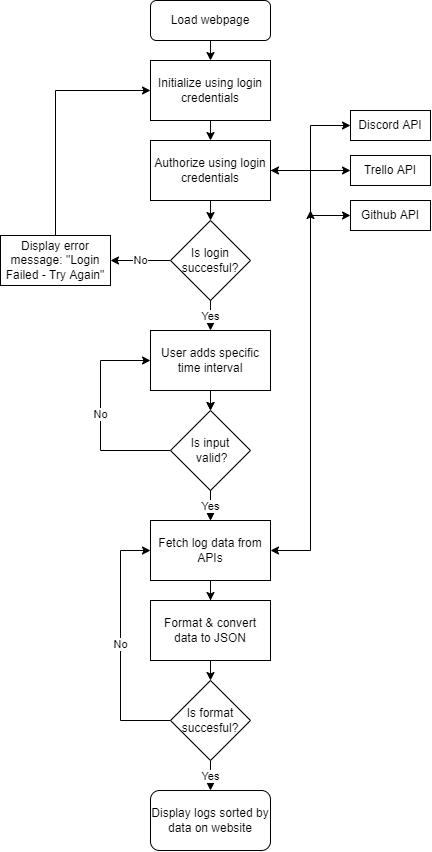

The diagram above was exported from draw.io. Its source (the exported page's mxGraphModel, read from the mxfile embedded in the PNG):
<mxGraphModel dx="1483" dy="816" grid="1" gridSize="10" guides="1" tooltips="1" connect="1" arrows="1" fold="1" page="1" pageScale="1" pageWidth="827" pageHeight="1169" math="0" shadow="0">
  <root>
    <mxCell id="WIyWlLk6GJQsqaUBKTNV-0" />
    <mxCell id="WIyWlLk6GJQsqaUBKTNV-1" parent="WIyWlLk6GJQsqaUBKTNV-0" />
    <mxCell id="WIyWlLk6GJQsqaUBKTNV-3" value="Load webpage" style="rounded=1;whiteSpace=wrap;html=1;fontSize=12;glass=0;strokeWidth=1;shadow=0;" parent="WIyWlLk6GJQsqaUBKTNV-1" vertex="1">
      <mxGeometry x="160" y="80" width="120" height="40" as="geometry" />
    </mxCell>
    <mxCell id="2RqIepUufL-vqoD_qFjq-2" style="edgeStyle=orthogonalEdgeStyle;rounded=0;orthogonalLoop=1;jettySize=auto;html=1;exitX=0.5;exitY=1;exitDx=0;exitDy=0;entryX=0.5;entryY=0;entryDx=0;entryDy=0;" parent="WIyWlLk6GJQsqaUBKTNV-1" source="-2moIOYL9sCHHzetPRf_-1" target="-2moIOYL9sCHHzetPRf_-3" edge="1">
      <mxGeometry relative="1" as="geometry" />
    </mxCell>
    <mxCell id="-2moIOYL9sCHHzetPRf_-1" value="Initialize using login credentials" style="rounded=0;whiteSpace=wrap;html=1;" parent="WIyWlLk6GJQsqaUBKTNV-1" vertex="1">
      <mxGeometry x="160" y="140" width="120" height="60" as="geometry" />
    </mxCell>
    <mxCell id="2RqIepUufL-vqoD_qFjq-13" style="edgeStyle=orthogonalEdgeStyle;rounded=0;orthogonalLoop=1;jettySize=auto;html=1;exitX=1;exitY=0.5;exitDx=0;exitDy=0;entryX=0;entryY=0.5;entryDx=0;entryDy=0;" edge="1" parent="WIyWlLk6GJQsqaUBKTNV-1" source="-2moIOYL9sCHHzetPRf_-3" target="2RqIepUufL-vqoD_qFjq-7">
      <mxGeometry relative="1" as="geometry">
        <Array as="points">
          <mxPoint x="320" y="250" />
          <mxPoint x="320" y="295" />
        </Array>
      </mxGeometry>
    </mxCell>
    <mxCell id="2RqIepUufL-vqoD_qFjq-15" style="edgeStyle=orthogonalEdgeStyle;rounded=0;orthogonalLoop=1;jettySize=auto;html=1;exitX=1;exitY=0.5;exitDx=0;exitDy=0;" edge="1" parent="WIyWlLk6GJQsqaUBKTNV-1" source="-2moIOYL9sCHHzetPRf_-3" target="2RqIepUufL-vqoD_qFjq-5">
      <mxGeometry relative="1" as="geometry">
        <Array as="points">
          <mxPoint x="320" y="250" />
          <mxPoint x="320" y="205" />
        </Array>
      </mxGeometry>
    </mxCell>
    <mxCell id="-2moIOYL9sCHHzetPRf_-3" value="Authorize using login credentials" style="rounded=0;whiteSpace=wrap;html=1;" parent="WIyWlLk6GJQsqaUBKTNV-1" vertex="1">
      <mxGeometry x="160" y="220" width="120" height="60" as="geometry" />
    </mxCell>
    <mxCell id="2RqIepUufL-vqoD_qFjq-5" value="Discord API" style="rounded=0;whiteSpace=wrap;html=1;" vertex="1" parent="WIyWlLk6GJQsqaUBKTNV-1">
      <mxGeometry x="360" y="190" width="80" height="30" as="geometry" />
    </mxCell>
    <mxCell id="SZAgjGU9Dr0E7uLyPqEL-0" value="No" style="edgeStyle=orthogonalEdgeStyle;rounded=0;orthogonalLoop=1;jettySize=auto;html=1;exitX=0;exitY=0.5;exitDx=0;exitDy=0;entryX=1;entryY=0.5;entryDx=0;entryDy=0;" edge="1" parent="WIyWlLk6GJQsqaUBKTNV-1" source="WAe8ZHCELUTALhH0bior-2" target="SZAgjGU9Dr0E7uLyPqEL-2">
      <mxGeometry relative="1" as="geometry">
        <mxPoint x="140" y="340" as="targetPoint" />
      </mxGeometry>
    </mxCell>
    <mxCell id="WAe8ZHCELUTALhH0bior-2" value="Is login succesful?" style="rhombus;whiteSpace=wrap;html=1;" vertex="1" parent="WIyWlLk6GJQsqaUBKTNV-1">
      <mxGeometry x="180" y="300" width="80" height="80" as="geometry" />
    </mxCell>
    <mxCell id="2RqIepUufL-vqoD_qFjq-6" value="Trello API" style="rounded=0;whiteSpace=wrap;html=1;" vertex="1" parent="WIyWlLk6GJQsqaUBKTNV-1">
      <mxGeometry x="360" y="235" width="80" height="30" as="geometry" />
    </mxCell>
    <mxCell id="WAe8ZHCELUTALhH0bior-3" value="" style="endArrow=classic;html=1;rounded=0;exitX=0.5;exitY=1;exitDx=0;exitDy=0;entryX=0.5;entryY=0;entryDx=0;entryDy=0;" edge="1" parent="WIyWlLk6GJQsqaUBKTNV-1" source="-2moIOYL9sCHHzetPRf_-3" target="WAe8ZHCELUTALhH0bior-2">
      <mxGeometry width="50" height="50" relative="1" as="geometry">
        <mxPoint x="390" y="290" as="sourcePoint" />
        <mxPoint x="440" y="240" as="targetPoint" />
      </mxGeometry>
    </mxCell>
    <mxCell id="2RqIepUufL-vqoD_qFjq-7" value="Github API" style="rounded=0;whiteSpace=wrap;html=1;" vertex="1" parent="WIyWlLk6GJQsqaUBKTNV-1">
      <mxGeometry x="360" y="280" width="80" height="30" as="geometry" />
    </mxCell>
    <mxCell id="WAe8ZHCELUTALhH0bior-5" value="Yes" style="endArrow=classic;html=1;rounded=0;exitX=0.5;exitY=1;exitDx=0;exitDy=0;" edge="1" parent="WIyWlLk6GJQsqaUBKTNV-1">
      <mxGeometry width="50" height="50" relative="1" as="geometry">
        <mxPoint x="220" y="380" as="sourcePoint" />
        <mxPoint x="220" y="410" as="targetPoint" />
      </mxGeometry>
    </mxCell>
    <mxCell id="0UVDnx11AtoWNzCPpGSe-1" style="edgeStyle=orthogonalEdgeStyle;rounded=0;orthogonalLoop=1;jettySize=auto;html=1;exitX=0.5;exitY=1;exitDx=0;exitDy=0;entryX=0.5;entryY=0;entryDx=0;entryDy=0;" edge="1" parent="WIyWlLk6GJQsqaUBKTNV-1" source="WAe8ZHCELUTALhH0bior-6" target="WAe8ZHCELUTALhH0bior-8">
      <mxGeometry relative="1" as="geometry" />
    </mxCell>
    <mxCell id="WAe8ZHCELUTALhH0bior-6" value="User adds specific time interval" style="rounded=0;whiteSpace=wrap;html=1;" vertex="1" parent="WIyWlLk6GJQsqaUBKTNV-1">
      <mxGeometry x="160" y="410" width="120" height="60" as="geometry" />
    </mxCell>
    <mxCell id="3UZbT8TjckCb0OK_kIPQ-1" style="edgeStyle=orthogonalEdgeStyle;rounded=0;orthogonalLoop=1;jettySize=auto;html=1;exitX=0.5;exitY=0;exitDx=0;exitDy=0;entryX=0;entryY=0.5;entryDx=0;entryDy=0;" edge="1" parent="WIyWlLk6GJQsqaUBKTNV-1" source="SZAgjGU9Dr0E7uLyPqEL-2" target="-2moIOYL9sCHHzetPRf_-1">
      <mxGeometry relative="1" as="geometry" />
    </mxCell>
    <mxCell id="SZAgjGU9Dr0E7uLyPqEL-2" value="Display error message: &quot;Login Failed - Try Again&quot;" style="rounded=0;whiteSpace=wrap;html=1;" vertex="1" parent="WIyWlLk6GJQsqaUBKTNV-1">
      <mxGeometry x="10" y="315" width="110" height="50" as="geometry" />
    </mxCell>
    <mxCell id="3UZbT8TjckCb0OK_kIPQ-0" value="" style="endArrow=classic;startArrow=classic;html=1;rounded=0;entryX=0;entryY=0.5;entryDx=0;entryDy=0;exitX=1;exitY=0.5;exitDx=0;exitDy=0;" edge="1" parent="WIyWlLk6GJQsqaUBKTNV-1" source="-2moIOYL9sCHHzetPRf_-3" target="2RqIepUufL-vqoD_qFjq-6">
      <mxGeometry width="50" height="50" relative="1" as="geometry">
        <mxPoint x="390" y="320" as="sourcePoint" />
        <mxPoint x="440" y="270" as="targetPoint" />
      </mxGeometry>
    </mxCell>
    <mxCell id="0UVDnx11AtoWNzCPpGSe-0" value="No" style="edgeStyle=orthogonalEdgeStyle;rounded=0;orthogonalLoop=1;jettySize=auto;html=1;exitX=0;exitY=0.5;exitDx=0;exitDy=0;entryX=0;entryY=0.5;entryDx=0;entryDy=0;" edge="1" parent="WIyWlLk6GJQsqaUBKTNV-1" source="WAe8ZHCELUTALhH0bior-8">
      <mxGeometry relative="1" as="geometry">
        <Array as="points">
          <mxPoint x="110" y="530" />
          <mxPoint x="110" y="440" />
        </Array>
        <mxPoint x="160" y="440" as="targetPoint" />
      </mxGeometry>
    </mxCell>
    <mxCell id="0UVDnx11AtoWNzCPpGSe-2" value="Yes" style="edgeStyle=orthogonalEdgeStyle;rounded=0;orthogonalLoop=1;jettySize=auto;html=1;exitX=0.5;exitY=1;exitDx=0;exitDy=0;entryX=0.5;entryY=0;entryDx=0;entryDy=0;" edge="1" parent="WIyWlLk6GJQsqaUBKTNV-1" source="WAe8ZHCELUTALhH0bior-8" target="WAe8ZHCELUTALhH0bior-9">
      <mxGeometry relative="1" as="geometry" />
    </mxCell>
    <mxCell id="WAe8ZHCELUTALhH0bior-8" value="Is input&lt;br&gt;&amp;nbsp;valid?" style="rhombus;whiteSpace=wrap;html=1;" vertex="1" parent="WIyWlLk6GJQsqaUBKTNV-1">
      <mxGeometry x="180" y="490" width="80" height="80" as="geometry" />
    </mxCell>
    <mxCell id="WAe8ZHCELUTALhH0bior-20" value="" style="edgeStyle=orthogonalEdgeStyle;rounded=0;orthogonalLoop=1;jettySize=auto;html=1;" edge="1" parent="WIyWlLk6GJQsqaUBKTNV-1" source="WAe8ZHCELUTALhH0bior-9" target="WAe8ZHCELUTALhH0bior-14">
      <mxGeometry relative="1" as="geometry" />
    </mxCell>
    <mxCell id="WAe8ZHCELUTALhH0bior-9" value="Fetch log data from APIs" style="rounded=0;whiteSpace=wrap;html=1;" vertex="1" parent="WIyWlLk6GJQsqaUBKTNV-1">
      <mxGeometry x="160" y="600" width="120" height="60" as="geometry" />
    </mxCell>
    <mxCell id="0UVDnx11AtoWNzCPpGSe-4" value="" style="endArrow=classic;html=1;rounded=0;entryX=1;entryY=0.5;entryDx=0;entryDy=0;strokeColor=#000000;startArrow=classic;" edge="1" parent="WIyWlLk6GJQsqaUBKTNV-1" target="WAe8ZHCELUTALhH0bior-9">
      <mxGeometry width="50" height="50" relative="1" as="geometry">
        <mxPoint x="320" y="290" as="sourcePoint" />
        <mxPoint x="380" y="400" as="targetPoint" />
        <Array as="points">
          <mxPoint x="320" y="630" />
        </Array>
      </mxGeometry>
    </mxCell>
    <mxCell id="WAe8ZHCELUTALhH0bior-10" value="" style="endArrow=classic;html=1;rounded=0;exitX=0.5;exitY=1;exitDx=0;exitDy=0;entryX=0.5;entryY=0;entryDx=0;entryDy=0;" edge="1" parent="WIyWlLk6GJQsqaUBKTNV-1" source="WAe8ZHCELUTALhH0bior-6" target="WAe8ZHCELUTALhH0bior-8">
      <mxGeometry width="50" height="50" relative="1" as="geometry">
        <mxPoint x="120" y="570" as="sourcePoint" />
        <mxPoint x="170" y="520" as="targetPoint" />
      </mxGeometry>
    </mxCell>
    <mxCell id="WAe8ZHCELUTALhH0bior-12" value="Yes" style="endArrow=classic;html=1;rounded=0;exitX=0.5;exitY=1;exitDx=0;exitDy=0;entryX=0.5;entryY=0;entryDx=0;entryDy=0;" edge="1" parent="WIyWlLk6GJQsqaUBKTNV-1" source="WAe8ZHCELUTALhH0bior-8" target="WAe8ZHCELUTALhH0bior-9">
      <mxGeometry width="50" height="50" relative="1" as="geometry">
        <mxPoint x="120" y="470" as="sourcePoint" />
        <mxPoint x="170" y="420" as="targetPoint" />
      </mxGeometry>
    </mxCell>
    <mxCell id="DVcphDohmMD5XJjO2qoM-1" style="edgeStyle=orthogonalEdgeStyle;rounded=0;orthogonalLoop=1;jettySize=auto;html=1;exitX=0.5;exitY=1;exitDx=0;exitDy=0;entryX=0.5;entryY=0;entryDx=0;entryDy=0;" edge="1" parent="WIyWlLk6GJQsqaUBKTNV-1" source="WAe8ZHCELUTALhH0bior-14" target="DVcphDohmMD5XJjO2qoM-0">
      <mxGeometry relative="1" as="geometry" />
    </mxCell>
    <mxCell id="WAe8ZHCELUTALhH0bior-14" value="Format &amp;amp; convert data to JSON" style="rounded=0;whiteSpace=wrap;html=1;" vertex="1" parent="WIyWlLk6GJQsqaUBKTNV-1">
      <mxGeometry x="160" y="680" width="120" height="60" as="geometry" />
    </mxCell>
    <mxCell id="WAe8ZHCELUTALhH0bior-17" value="Display logs sorted by data on website" style="rounded=1;whiteSpace=wrap;html=1;" vertex="1" parent="WIyWlLk6GJQsqaUBKTNV-1">
      <mxGeometry x="160" y="870" width="120" height="60" as="geometry" />
    </mxCell>
    <mxCell id="DVcphDohmMD5XJjO2qoM-2" value="Yes" style="edgeStyle=orthogonalEdgeStyle;rounded=0;orthogonalLoop=1;jettySize=auto;html=1;exitX=0.5;exitY=1;exitDx=0;exitDy=0;" edge="1" parent="WIyWlLk6GJQsqaUBKTNV-1" source="DVcphDohmMD5XJjO2qoM-0">
      <mxGeometry relative="1" as="geometry">
        <mxPoint x="220" y="870" as="targetPoint" />
      </mxGeometry>
    </mxCell>
    <mxCell id="DVcphDohmMD5XJjO2qoM-3" value="No" style="edgeStyle=orthogonalEdgeStyle;rounded=0;orthogonalLoop=1;jettySize=auto;html=1;exitX=0;exitY=0.5;exitDx=0;exitDy=0;entryX=0;entryY=0.5;entryDx=0;entryDy=0;" edge="1" parent="WIyWlLk6GJQsqaUBKTNV-1" source="DVcphDohmMD5XJjO2qoM-0" target="WAe8ZHCELUTALhH0bior-9">
      <mxGeometry relative="1" as="geometry">
        <Array as="points">
          <mxPoint x="130" y="800" />
          <mxPoint x="130" y="630" />
        </Array>
      </mxGeometry>
    </mxCell>
    <mxCell id="DVcphDohmMD5XJjO2qoM-0" value="Is format succesful?" style="rhombus;whiteSpace=wrap;html=1;" vertex="1" parent="WIyWlLk6GJQsqaUBKTNV-1">
      <mxGeometry x="180" y="760" width="80" height="80" as="geometry" />
    </mxCell>
    <mxCell id="WAe8ZHCELUTALhH0bior-18" value="" style="endArrow=classic;html=1;rounded=0;exitX=0.5;exitY=1;exitDx=0;exitDy=0;entryX=0.5;entryY=0;entryDx=0;entryDy=0;" edge="1" parent="WIyWlLk6GJQsqaUBKTNV-1" source="WIyWlLk6GJQsqaUBKTNV-3" target="-2moIOYL9sCHHzetPRf_-1">
      <mxGeometry width="50" height="50" relative="1" as="geometry">
        <mxPoint x="240" y="300" as="sourcePoint" />
        <mxPoint x="290" y="250" as="targetPoint" />
      </mxGeometry>
    </mxCell>
  </root>
</mxGraphModel>